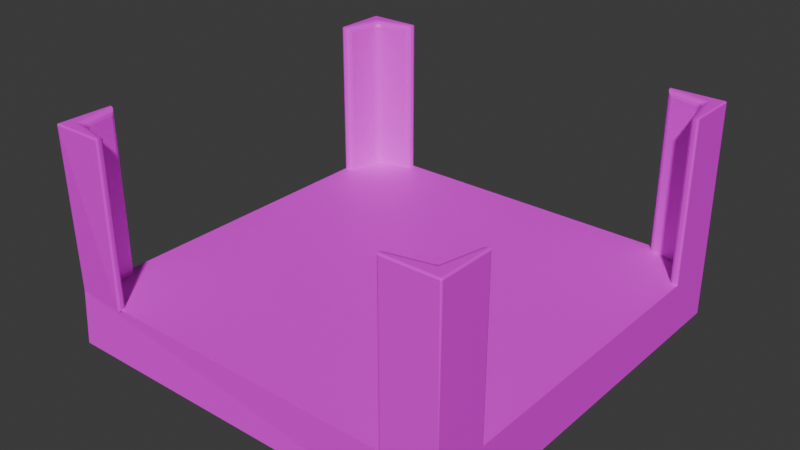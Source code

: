 # Source: btn_02.blend  (saved by Blender 5.0.119; exported with 4.5.12 LTS)
import bpy
from mathutils import Matrix  # noqa: F401  (used for matrix-valued properties, if any)

bpy.ops.wm.read_factory_settings(use_empty=True)
scene = bpy.context.scene
scene.name = 'Scene'

# ---- collections
col_collection = bpy.data.collections.new('Collection'); scene.collection.children.link(col_collection)

# ---- images (referenced by path relative to the original .blend; pixels are not part of the script)
import os
ASSET_DIR = os.environ.get("B2B_ASSET_DIR", "")  # directory of the original .blend (textures are referenced by path, not embedded)
HERE = os.path.dirname(os.path.abspath(__file__))  # packed textures are extracted next to this script under _unpacked/

def load_image(name, relpath, width, height, colorspace="sRGB"):
    """Load a texture the original file referenced (path relative to the .blend, or extracted next to this script)."""
    p = next((c for c in (os.path.join(HERE, relpath), os.path.join(ASSET_DIR, relpath)) if relpath and os.path.exists(c)), "")
    if p:
        img = bpy.data.images.load(p, check_existing=True)
        img.name = name
    else:  # same state as the original file: an image datablock whose file is absent (Cycles renders it pink)
        img = bpy.data.images.new(name, width, height)
        img.source = "FILE"
        img.filepath = "//" + (relpath or name)
    img.colorspace_settings.name = colorspace
    return img
img_tex_diffuse01_png = load_image('tex_diffuse01.png', 'tex_diffuse01.png', 1024, 1024, 'sRGB')

# ---- materials (node trees are filled in below, after node groups)
mat_material = bpy.data.materials.new('Material')

# ---- material node trees
mat_material.use_nodes = True; mat_material.node_tree.nodes.clear()
_N = mat_material.node_tree.nodes; _L = mat_material.node_tree.links
n0 = _N.new('ShaderNodeBsdfPrincipled'); n0.name = 'Principled BSDF'; n0.location = (-200, 100)
n1 = _N.new('ShaderNodeOutputMaterial'); n1.name = 'Material Output'; n1.location = (200, 100)
n2 = _N.new('ShaderNodeTexImage'); n2.name = 'Image Texture'; n2.location = (-579, 98)
n2.image = img_tex_diffuse01_png
_L.new(n0.outputs[0], n1.inputs[0])
_L.new(n2.outputs[0], n0.inputs[0])
n1.is_active_output = True

# ---- world
world_world = bpy.data.worlds.new('World'); scene.world = world_world
world_world.use_nodes = True; world_world.node_tree.nodes.clear()
_N = world_world.node_tree.nodes; _L = world_world.node_tree.links
n0 = _N.new('ShaderNodeOutputWorld'); n0.name = 'World Output'; n0.location = (200, 100)
n1 = _N.new('ShaderNodeBackground'); n1.name = 'Background'; n1.location = (-200, 100)
n1.inputs[0].default_value = (0.05088, 0.05088, 0.05088, 1.0)
_L.new(n1.outputs[0], n0.inputs[0])
n0.is_active_output = True
world_world.color = (0.05088, 0.05088, 0.05088)
world_world.sun_shadow_jitter_overblur = 0.0

# ---- meshes
me_cube_001 = bpy.data.meshes.new('Cube.001')
me_cube_001.from_pydata([(-0.75, -0.75, -0.4), (-0.75, 0.75, -0.4), (-0.75, 0.75, -0.2), (0.75, -0.75, -0.4), (0.75, -0.75, -0.2), (0.75, 0.75, -0.4), (0.75, 0.75, -0.2), (-0.7402, -0.55, -0.2), (-0.7158, -0.5696, -0.2), (-0.7295, -0.5526, -0.2), (-0.7206, -0.5598, -0.2), (-0.7158, -0.5696, 0.38), (-0.7402, -0.55, 0.4), (-0.7206, -0.5598, 0.39), (-0.7295, -0.5526, 0.3973), (-0.6942, -0.6704, -0.2), (-0.6704, -0.6942, -0.2), (-0.6895, -0.6808, -0.2), (-0.6808, -0.6895, -0.2), (-0.6704, -0.6942, 0.38), (-0.6942, -0.6704, 0.38), (-0.7067, -0.7067, 0.4), (-0.6806, -0.6893, 0.38), (-0.6813, -0.6948, 0.3898), (-0.6865, -0.6909, 0.3895), (-0.6948, -0.6813, 0.3898), (-0.6893, -0.6806, 0.38), (-0.6909, -0.6865, 0.3895), (-0.6945, -0.6994, 0.3971), (-0.6994, -0.6945, 0.3971), (-0.6926, -0.6926, 0.3948), (-0.5696, -0.7158, -0.2), (-0.55, -0.7402, -0.2), (-0.5598, -0.7206, -0.2), (-0.5526, -0.7295, -0.2), (-0.5696, -0.7158, 0.38), (-0.55, -0.7402, 0.4), (-0.5598, -0.7206, 0.39), (-0.5526, -0.7295, 0.3973), (-0.75, -0.738, -0.2), (-0.745, -0.75, 0.395), (-0.745, -0.745, 0.4), (-0.75, -0.745, 0.395), (-0.745, -0.7485, 0.3985), (-0.7479, -0.7479, 0.3979), (-0.7485, -0.745, 0.3985), (-0.7485, -0.7485, 0.395), (-0.55, -0.745, 0.4), (-0.555, -0.75, 0.395), (-0.5515, -0.7485, 0.3985), (-0.55, -0.745, -0.2), (-0.555, -0.75, -0.2), (-0.5515, -0.7485, -0.2), (-0.75, -0.555, -0.2), (-0.745, -0.55, -0.2), (-0.7485, -0.5515, -0.2), (-0.75, -0.555, 0.395), (-0.745, -0.55, 0.4), (-0.7485, -0.5515, 0.3985), (-0.55, 0.7402, -0.2), (-0.5696, 0.7158, -0.2), (-0.5526, 0.7295, -0.2), (-0.5598, 0.7206, -0.2), (-0.5696, 0.7158, 0.38), (-0.55, 0.7402, 0.4), (-0.5598, 0.7206, 0.39), (-0.5526, 0.7295, 0.3973), (-0.6704, 0.6942, -0.2), (-0.6942, 0.6704, -0.2), (-0.6808, 0.6895, -0.2), (-0.6895, 0.6808, -0.2), (-0.6942, 0.6704, 0.38), (-0.6704, 0.6942, 0.38), (-0.7067, 0.7066, 0.4), (-0.6893, 0.6806, 0.38), (-0.6948, 0.6813, 0.3898), (-0.6909, 0.6865, 0.3895), (-0.6813, 0.6948, 0.3898), (-0.6806, 0.6893, 0.38), (-0.6865, 0.6909, 0.3895), (-0.6994, 0.6945, 0.3971), (-0.6945, 0.6994, 0.3971), (-0.6926, 0.6926, 0.3948), (-0.7158, 0.5695, -0.2), (-0.7402, 0.55, -0.2), (-0.7206, 0.5598, -0.2), (-0.7295, 0.5526, -0.2), (-0.7158, 0.5695, 0.38), (-0.7402, 0.55, 0.4), (-0.7206, 0.5598, 0.39), (-0.7295, 0.5526, 0.3973), (-0.75, 0.745, 0.395), (-0.745, 0.745, 0.4), (-0.745, 0.75, 0.395), (-0.7485, 0.745, 0.3985), (-0.7479, 0.7479, 0.3979), (-0.745, 0.7485, 0.3985), (-0.7485, 0.7485, 0.395), (-0.745, 0.55, 0.4), (-0.75, 0.555, 0.395), (-0.7485, 0.5515, 0.3985), (-0.745, 0.55, -0.2), (-0.75, 0.555, -0.2), (-0.7485, 0.5515, -0.2), (-0.555, 0.75, -0.2), (-0.55, 0.745, -0.2), (-0.5515, 0.7485, -0.2), (-0.555, 0.75, 0.395), (-0.55, 0.745, 0.4), (-0.5515, 0.7485, 0.3985), (0.7403, 0.55, -0.2), (0.7159, 0.5695, -0.2), (0.7296, 0.5526, -0.2), (0.7207, 0.5598, -0.2), (0.7159, 0.5695, 0.38), (0.7403, 0.55, 0.4), (0.7207, 0.5598, 0.39), (0.7296, 0.5526, 0.3973), (0.6943, 0.6704, -0.2), (0.6705, 0.6942, -0.2), (0.6895, 0.6808, -0.2), (0.6808, 0.6895, -0.2), (0.6705, 0.6942, 0.38), (0.6943, 0.6704, 0.38), (0.7067, 0.7066, 0.4), (0.6807, 0.6893, 0.38), (0.6814, 0.6948, 0.3898), (0.6865, 0.6909, 0.3895), (0.6949, 0.6813, 0.3898), (0.6893, 0.6806, 0.38), (0.6909, 0.6865, 0.3895), (0.6946, 0.6994, 0.3971), (0.6994, 0.6945, 0.3971), (0.6927, 0.6926, 0.3948), (0.5696, 0.7158, -0.2), (0.5501, 0.7402, -0.2), (0.5598, 0.7206, -0.2), (0.5527, 0.7295, -0.2), (0.5696, 0.7158, 0.38), (0.5501, 0.7402, 0.4), (0.5598, 0.7206, 0.39), (0.5527, 0.7295, 0.3973), (0.7451, 0.75, 0.395), (0.7451, 0.745, 0.4), (0.7501, 0.745, 0.395), (0.7451, 0.7485, 0.3985), (0.748, 0.7479, 0.3979), (0.7486, 0.745, 0.3985), (0.7486, 0.7485, 0.395), (0.5501, 0.745, 0.4), (0.5551, 0.75, 0.395), (0.5515, 0.7485, 0.3985), (0.5501, 0.745, -0.2), (0.5551, 0.75, -0.2), (0.5515, 0.7485, -0.2), (0.7501, 0.555, -0.2), (0.7451, 0.55, -0.2), (0.7486, 0.5515, -0.2), (0.7501, 0.555, 0.395), (0.7451, 0.55, 0.4), (0.7486, 0.5515, 0.3985), (0.5501, -0.7403, -0.2), (0.5696, -0.7159, -0.2), (0.5527, -0.7296, -0.2), (0.5598, -0.7207, -0.2), (0.5696, -0.7159, 0.38), (0.5501, -0.7403, 0.4), (0.5598, -0.7207, 0.39), (0.5527, -0.7296, 0.3973), (0.6705, -0.6943, -0.2), (0.6943, -0.6705, -0.2), (0.6808, -0.6895, -0.2), (0.6895, -0.6809, -0.2), (0.6943, -0.6705, 0.38), (0.6705, -0.6943, 0.38), (0.7067, -0.7067, 0.4), (0.6893, -0.6807, 0.38), (0.6949, -0.6814, 0.3898), (0.6909, -0.6865, 0.3895), (0.6814, -0.6949, 0.3898), (0.6807, -0.6893, 0.38), (0.6865, -0.6909, 0.3895), (0.6994, -0.6946, 0.3971), (0.6946, -0.6994, 0.3971), (0.6927, -0.6927, 0.3948), (0.7159, -0.5696, -0.2), (0.7403, -0.5501, -0.2), (0.7207, -0.5598, -0.2), (0.7296, -0.5527, -0.2), (0.7159, -0.5696, 0.38), (0.7403, -0.5501, 0.4), (0.7207, -0.5598, 0.39), (0.7296, -0.5527, 0.3973), (0.7501, -0.7451, 0.395), (0.7451, -0.7451, 0.4), (0.7451, -0.7501, 0.395), (0.7486, -0.7451, 0.3985), (0.748, -0.748, 0.3979), (0.7451, -0.7486, 0.3985), (0.7486, -0.7486, 0.395), (0.7451, -0.5501, 0.4), (0.7501, -0.5551, 0.395), (0.7486, -0.5515, 0.3985), (0.7451, -0.5501, -0.2), (0.7501, -0.5551, -0.2), (0.7486, -0.5515, -0.2), (0.5551, -0.7501, -0.2), (0.5501, -0.7451, -0.2), (0.5515, -0.7486, -0.2), (0.5551, -0.7501, 0.395), (0.5501, -0.7451, 0.4), (0.5515, -0.7486, 0.3985)], [], [(1, 2, 6, 5), (5, 6, 4, 3), (1, 5, 3, 0), (19, 22, 24, 23), (22, 26, 27, 24), (20, 25, 27, 26), (25, 29, 30, 27), (21, 28, 30, 29), (28, 23, 24, 30), (24, 27, 30), (7, 12, 14, 9), (9, 14, 13, 10), (10, 13, 11, 8), (15, 20, 26, 17), (17, 26, 22, 18), (18, 22, 19, 16), (12, 21, 29, 14), (14, 29, 25, 13), (13, 25, 20, 11), (31, 35, 37, 33), (33, 37, 38, 34), (34, 38, 36, 32), (21, 36, 38, 28), (28, 38, 37, 23), (23, 37, 35, 19), (8, 11, 20, 15), (16, 19, 35, 31), (40, 43, 44, 46), (41, 45, 44, 43), (42, 46, 44, 45), (39, 40, 46), (39, 46, 42), (50, 47, 49, 52), (52, 49, 48, 51), (53, 56, 58, 55), (55, 58, 57, 54), (41, 57, 58, 45), (45, 58, 56, 42), (47, 41, 43, 49), (49, 43, 40, 48), (3, 4, 39, 0), (0, 39, 2, 1), (6, 2, 39, 4), (39, 42, 56, 53), (40, 39, 51, 48), (41, 47, 36, 21, 12, 57), (32, 36, 47, 50), (54, 57, 12, 7), (71, 74, 76, 75), (74, 78, 79, 76), (72, 77, 79, 78), (77, 81, 82, 79), (73, 80, 82, 81), (80, 75, 76, 82), (76, 79, 82), (59, 64, 66, 61), (61, 66, 65, 62), (62, 65, 63, 60), (67, 72, 78, 69), (69, 78, 74, 70), (70, 74, 71, 68), (64, 73, 81, 66), (66, 81, 77, 65), (65, 77, 72, 63), (83, 87, 89, 85), (85, 89, 90, 86), (86, 90, 88, 84), (73, 88, 90, 80), (80, 90, 89, 75), (75, 89, 87, 71), (60, 63, 72, 67), (68, 71, 87, 83), (91, 94, 95, 97), (92, 96, 95, 94), (93, 97, 95, 96), (2, 91, 97), (2, 97, 93), (101, 98, 100, 103), (103, 100, 99, 102), (104, 107, 109, 106), (106, 109, 108, 105), (92, 108, 109, 96), (96, 109, 107, 93), (98, 92, 94, 100), (100, 94, 91, 99), (2, 93, 107, 104), (91, 2, 102, 99), (92, 98, 88, 73, 64, 108), (84, 88, 98, 101), (105, 108, 64, 59), (122, 125, 127, 126), (125, 129, 130, 127), (123, 128, 130, 129), (128, 132, 133, 130), (124, 131, 133, 132), (131, 126, 127, 133), (127, 130, 133), (110, 115, 117, 112), (112, 117, 116, 113), (113, 116, 114, 111), (118, 123, 129, 120), (120, 129, 125, 121), (121, 125, 122, 119), (115, 124, 132, 117), (117, 132, 128, 116), (116, 128, 123, 114), (134, 138, 140, 136), (136, 140, 141, 137), (137, 141, 139, 135), (124, 139, 141, 131), (131, 141, 140, 126), (126, 140, 138, 122), (111, 114, 123, 118), (119, 122, 138, 134), (142, 145, 146, 148), (143, 147, 146, 145), (144, 148, 146, 147), (6, 142, 148), (6, 148, 144), (152, 149, 151, 154), (154, 151, 150, 153), (155, 158, 160, 157), (157, 160, 159, 156), (143, 159, 160, 147), (147, 160, 158, 144), (149, 143, 145, 151), (151, 145, 142, 150), (6, 144, 158, 155), (142, 6, 153, 150), (143, 149, 139, 124, 115, 159), (135, 139, 149, 152), (156, 159, 115, 110), (173, 176, 178, 177), (176, 180, 181, 178), (174, 179, 181, 180), (179, 183, 184, 181), (175, 182, 184, 183), (182, 177, 178, 184), (178, 181, 184), (161, 166, 168, 163), (163, 168, 167, 164), (164, 167, 165, 162), (169, 174, 180, 171), (171, 180, 176, 172), (172, 176, 173, 170), (166, 175, 183, 168), (168, 183, 179, 167), (167, 179, 174, 165), (185, 189, 191, 187), (187, 191, 192, 188), (188, 192, 190, 186), (175, 190, 192, 182), (182, 192, 191, 177), (177, 191, 189, 173), (162, 165, 174, 169), (170, 173, 189, 185), (193, 196, 197, 199), (194, 198, 197, 196), (195, 199, 197, 198), (4, 193, 199), (4, 199, 195), (203, 200, 202, 205), (205, 202, 201, 204), (206, 209, 211, 208), (208, 211, 210, 207), (194, 210, 211, 198), (198, 211, 209, 195), (200, 194, 196, 202), (202, 196, 193, 201), (4, 195, 209, 206), (193, 4, 204, 201), (194, 200, 190, 175, 166, 210), (186, 190, 200, 203), (207, 210, 166, 161)])
_uv = me_cube_001.uv_layers.new(name='UVMap')
_uv.uv.foreach_set('vector', [0.8672, 1.0, 0.8008, 1.0, 0.8008, 0.5, 0.8672, 0.5, 0.8672, 0.5, 0.9336, 0.5, 0.9336, 1.0, 0.8672, 1.0, 1.0, 3.576e-08, 1.0, 0.5, 0.5, 0.5, 0.5, -1.987e-09, 0.3047, 0.5547, 0.2969, 0.5547, 0.293, 0.5469, 0.2969, 0.5469, 0.5508, 0.5938, 0.543, 0.5977, 0.5391, 0.5938, 0.543, 0.5898, 0.4727, 0.5547, 0.4805, 0.5469, 0.4805, 0.5469, 0.4805, 0.5547, 0.5352, 0.5977, 0.5312, 0.5859, 0.5352, 0.5898, 0.5391, 0.5938, 0.5273, 0.5781, 0.5352, 0.582, 0.5352, 0.5898, 0.5312, 0.5859, 0.5352, 0.582, 0.5469, 0.5859, 0.543, 0.5898, 0.5352, 0.5898, 0.543, 0.5898, 0.5391, 0.5938, 0.5352, 0.5898, 0.6602, 0.9766, 0.6602, 0.543, 0.6719, 0.5469, 0.6719, 0.9766, 0.6719, 0.9766, 0.6719, 0.5469, 0.6758, 0.5508, 0.6758, 0.9766, 0.3906, 0.9688, 0.3906, 0.5469, 0.3945, 0.5547, 0.3984, 0.9688, 0.4727, 0.9688, 0.4727, 0.5547, 0.4805, 0.5547, 0.4805, 0.9688, 0.2891, 0.9727, 0.2891, 0.5547, 0.2969, 0.5547, 0.2969, 0.9727, 0.2969, 0.9727, 0.2969, 0.5547, 0.3047, 0.5547, 0.3047, 0.9727, 0.5, 0.6914, 0.5273, 0.5781, 0.5312, 0.5859, 0.5117, 0.6914, 0.5117, 0.6914, 0.5312, 0.5859, 0.5352, 0.5977, 0.5195, 0.6836, 0.3906, 0.5469, 0.4805, 0.5469, 0.4727, 0.5547, 0.3945, 0.5547, 0.3789, 0.9688, 0.3789, 0.5547, 0.3906, 0.5469, 0.3906, 0.9688, 0.6328, 0.9766, 0.6328, 0.5508, 0.6445, 0.5469, 0.6445, 0.9766, 0.6445, 0.9766, 0.6445, 0.5469, 0.6484, 0.543, 0.6484, 0.9766, 0.5273, 0.5781, 0.6328, 0.5508, 0.6328, 0.5547, 0.5352, 0.582, 0.5352, 0.582, 0.6328, 0.5547, 0.6289, 0.5625, 0.5469, 0.5859, 0.2969, 0.5469, 0.3906, 0.5469, 0.3789, 0.5547, 0.3047, 0.5547, 0.3984, 0.9688, 0.3945, 0.5547, 0.4727, 0.5547, 0.4727, 0.9688, 0.3047, 0.9727, 0.3047, 0.5547, 0.3789, 0.5547, 0.3789, 0.9688, 0.1445, 0.5508, 0.1445, 0.5469, 0.1445, 0.5469, 0.1445, 0.5508, 0.5, 0.5508, 0.5, 0.5508, 0.5, 0.5508, 0.5, 0.5508, 0.1523, 0.5469, 0.1445, 0.5469, 0.1445, 0.5469, 0.1523, 0.5469, 0.1445, 0.9727, 0.1445, 0.5508, 0.1445, 0.5508, 0.1523, 0.9727, 0.1445, 0.5469, 0.1523, 0.5469, 0.6523, 0.9766, 0.6523, 0.543, 0.6562, 0.543, 0.6562, 0.9766, 0.003906, 0.9727, 0.003906, 0.5469, 0.003906, 0.5469, 0.003906, 0.9727, 0.2852, 0.9727, 0.2891, 0.5469, 0.2891, 0.5469, 0.2891, 0.9727, 0.6562, 0.9766, 0.6562, 0.543, 0.6562, 0.543, 0.6562, 0.9766, 0.5, 0.5508, 0.5, 0.6914, 0.5, 0.6914, 0.5, 0.5508, 0.1523, 0.5469, 0.2891, 0.5469, 0.2891, 0.5469, 0.1523, 0.5469, 0.6328, 0.5469, 0.5, 0.5508, 0.5, 0.5508, 0.6328, 0.543, 0.003906, 0.5469, 0.1445, 0.5469, 0.1445, 0.5508, 0.003906, 0.5469, 0.7344, 0.5, 0.8008, 0.5, 0.8008, 1.0, 0.7344, 1.0, 1.0, 1.0, 0.9336, 1.0, 0.9336, 0.5, 1.0, 0.5, 0.02734, 0.4727, 0.02734, 0.04297, 0.4531, 0.04297, 0.457, 0.4727, 0.1523, 0.9727, 0.1523, 0.5469, 0.2891, 0.5469, 0.2852, 0.9727, 0.1445, 0.5508, 0.1445, 0.9727, 0.003906, 0.9727, 0.003906, 0.5469, 0.5, 0.5508, 0.6328, 0.5469, 0.6328, 0.5508, 0.5273, 0.5781, 0.5, 0.6914, 0.5, 0.6914, 0.6484, 0.9766, 0.6484, 0.543, 0.6523, 0.543, 0.6523, 0.9766, 0.6562, 0.9766, 0.6562, 0.543, 0.6602, 0.543, 0.6602, 0.9766, 0.3047, 0.5547, 0.2969, 0.5547, 0.293, 0.5469, 0.2969, 0.5469, 0.5508, 0.5938, 0.543, 0.5977, 0.5391, 0.5938, 0.543, 0.5898, 0.4727, 0.5547, 0.4805, 0.5469, 0.4805, 0.5469, 0.4805, 0.5547, 0.5352, 0.5977, 0.5312, 0.5859, 0.5391, 0.5898, 0.5391, 0.5938, 0.5273, 0.5781, 0.5352, 0.582, 0.5391, 0.5898, 0.5312, 0.5859, 0.5352, 0.582, 0.5469, 0.5859, 0.543, 0.5898, 0.5391, 0.5898, 0.543, 0.5898, 0.5391, 0.5938, 0.5391, 0.5898, 0.6641, 0.9766, 0.6641, 0.543, 0.6719, 0.5469, 0.6719, 0.9766, 0.6719, 0.9766, 0.6719, 0.5469, 0.6758, 0.5508, 0.6758, 0.9766, 0.3906, 0.9688, 0.3906, 0.5469, 0.3945, 0.5547, 0.3984, 0.9688, 0.4727, 0.9688, 0.4727, 0.5547, 0.4805, 0.5547, 0.4805, 0.9688, 0.2891, 0.9727, 0.2891, 0.5547, 0.2969, 0.5547, 0.2969, 0.9727, 0.2969, 0.9727, 0.2969, 0.5547, 0.3047, 0.5547, 0.3047, 0.9727, 0.5, 0.6914, 0.5273, 0.5781, 0.5312, 0.5859, 0.5117, 0.6914, 0.5117, 0.6914, 0.5312, 0.5859, 0.5352, 0.5977, 0.5195, 0.6836, 0.3906, 0.5469, 0.4805, 0.5469, 0.4727, 0.5547, 0.3945, 0.5547, 0.3789, 0.9688, 0.3789, 0.5547, 0.3906, 0.5469, 0.3906, 0.9688, 0.6367, 0.9766, 0.6367, 0.5508, 0.6445, 0.5469, 0.6445, 0.9766, 0.6445, 0.9766, 0.6445, 0.5469, 0.6484, 0.543, 0.6484, 0.9766, 0.5273, 0.5781, 0.6367, 0.5508, 0.6328, 0.5547, 0.5352, 0.582, 0.5352, 0.582, 0.6328, 0.5547, 0.6289, 0.5625, 0.5469, 0.5859, 0.2969, 0.5469, 0.3906, 0.5469, 0.3789, 0.5547, 0.3047, 0.5547, 0.3984, 0.9688, 0.3945, 0.5547, 0.4727, 0.5547, 0.4727, 0.9688, 0.3047, 0.9727, 0.3047, 0.5547, 0.3789, 0.5547, 0.3789, 0.9688, 0.1445, 0.5508, 0.1445, 0.5469, 0.1445, 0.5469, 0.1445, 0.5508, 0.5, 0.5508, 0.5, 0.5508, 0.5, 0.5508, 0.5, 0.5508, 0.1523, 0.5508, 0.1445, 0.5508, 0.1445, 0.5469, 0.1523, 0.5469, 0.1445, 0.9727, 0.1445, 0.5508, 0.1445, 0.5508, 0.1445, 0.9727, 0.1445, 0.5508, 0.1523, 0.5508, 0.6523, 0.9766, 0.6523, 0.543, 0.6562, 0.543, 0.6562, 0.9766, 0.003906, 0.9727, 0.003906, 0.5469, 0.003906, 0.5469, 0.003906, 0.9727, 0.2891, 0.9727, 0.2891, 0.5469, 0.2891, 0.5469, 0.2891, 0.9727, 0.6562, 0.9766, 0.6562, 0.543, 0.6602, 0.543, 0.6602, 0.9766, 0.5, 0.5508, 0.5, 0.6914, 0.5, 0.6914, 0.5, 0.5508, 0.1523, 0.5469, 0.2891, 0.5469, 0.2891, 0.5469, 0.1523, 0.5508, 0.6367, 0.5469, 0.5, 0.5508, 0.5, 0.5508, 0.6328, 0.543, 0.003906, 0.5469, 0.1445, 0.5469, 0.1445, 0.5508, 0.003906, 0.5469, 0.1445, 0.9727, 0.1523, 0.5508, 0.2891, 0.5469, 0.2891, 0.9727, 0.1445, 0.5508, 0.1445, 0.9727, 0.003906, 0.9727, 0.003906, 0.5469, 0.5, 0.5508, 0.6367, 0.5469, 0.6367, 0.5508, 0.5273, 0.5781, 0.5, 0.6914, 0.5, 0.6914, 0.6484, 0.9766, 0.6484, 0.543, 0.6523, 0.543, 0.6523, 0.9766, 0.6602, 0.9766, 0.6602, 0.543, 0.6641, 0.543, 0.6641, 0.9766, 0.3047, 0.5547, 0.2969, 0.5547, 0.293, 0.5469, 0.2969, 0.5469, 0.5898, 0.5977, 0.582, 0.5938, 0.5898, 0.5898, 0.5938, 0.5938, 0.4727, 0.5547, 0.4805, 0.5469, 0.4805, 0.5469, 0.4805, 0.5547, 0.5859, 0.5859, 0.5977, 0.582, 0.5977, 0.5898, 0.5898, 0.5898, 0.6055, 0.5781, 0.6016, 0.5859, 0.5977, 0.5898, 0.5977, 0.582, 0.6016, 0.5859, 0.5977, 0.5977, 0.5938, 0.5938, 0.5977, 0.5898, 0.5938, 0.5938, 0.5898, 0.5898, 0.5977, 0.5898, 0.6641, 0.9766, 0.6641, 0.543, 0.6719, 0.5469, 0.6719, 0.9766, 0.6719, 0.9766, 0.6719, 0.5469, 0.6758, 0.5508, 0.6758, 0.9766, 0.3906, 0.9688, 0.3906, 0.5469, 0.3945, 0.5547, 0.3984, 0.9688, 0.4727, 0.9688, 0.4727, 0.5547, 0.4805, 0.5547, 0.4805, 0.9688, 0.2891, 0.9727, 0.2891, 0.5547, 0.2969, 0.5547, 0.2969, 0.9727, 0.2969, 0.9727, 0.2969, 0.5547, 0.3047, 0.5547, 0.3047, 0.9727, 0.5, 0.5508, 0.6055, 0.5781, 0.5977, 0.582, 0.5, 0.5547, 0.5, 0.5547, 0.5977, 0.582, 0.5859, 0.5859, 0.5, 0.5625, 0.3906, 0.5469, 0.4805, 0.5469, 0.4727, 0.5547, 0.3945, 0.5547, 0.3789, 0.9688, 0.3789, 0.5547, 0.3906, 0.5469, 0.3906, 0.9688, 0.6367, 0.9766, 0.6367, 0.5508, 0.6445, 0.5469, 0.6445, 0.9766, 0.6445, 0.9766, 0.6445, 0.5469, 0.6484, 0.543, 0.6484, 0.9766, 0.6055, 0.5781, 0.6289, 0.6914, 0.625, 0.6914, 0.6016, 0.5859, 0.6016, 0.5859, 0.625, 0.6914, 0.6133, 0.6836, 0.5977, 0.5977, 0.2969, 0.5469, 0.3906, 0.5469, 0.3789, 0.5547, 0.3047, 0.5547, 0.3984, 0.9688, 0.3945, 0.5547, 0.4727, 0.5547, 0.4727, 0.9688, 0.3047, 0.9727, 0.3047, 0.5547, 0.3789, 0.5547, 0.3789, 0.9688, 0.2891, 0.5508, 0.2891, 0.5469, 0.2891, 0.5469, 0.2891, 0.5508, 0.6328, 0.5508, 0.6328, 0.5508, 0.6328, 0.5508, 0.6367, 0.5508, 0.003906, 0.5508, 0.003906, 0.5508, 0.003906, 0.5469, 0.003906, 0.5469, 0.2891, 0.9727, 0.2891, 0.5508, 0.2891, 0.5508, 0.003906, 0.9727, 0.003906, 0.5508, 0.003906, 0.5508, 0.6523, 0.9766, 0.6523, 0.543, 0.6562, 0.543, 0.6562, 0.9766, 0.1445, 0.9727, 0.1445, 0.5469, 0.1445, 0.5469, 0.1445, 0.9727, 0.1445, 0.9727, 0.1445, 0.5469, 0.1445, 0.5469, 0.1445, 0.9727, 0.6562, 0.9766, 0.6562, 0.543, 0.6602, 0.543, 0.6602, 0.9766, 0.6328, 0.5508, 0.5, 0.5469, 0.5, 0.543, 0.6328, 0.5508, 0.003906, 0.5469, 0.1445, 0.5469, 0.1445, 0.5469, 0.003906, 0.5508, 0.6328, 0.6914, 0.6328, 0.5508, 0.6367, 0.5508, 0.6367, 0.6914, 0.1445, 0.5469, 0.2891, 0.5469, 0.2891, 0.5508, 0.1445, 0.5469, 0.003906, 0.9727, 0.003906, 0.5508, 0.1445, 0.5469, 0.1445, 0.9727, 0.2891, 0.5508, 0.2891, 0.9727, 0.1445, 0.9727, 0.1445, 0.5469, 0.6328, 0.5508, 0.6328, 0.6914, 0.6289, 0.6914, 0.6055, 0.5781, 0.5, 0.5508, 0.5, 0.5469, 0.6484, 0.9766, 0.6484, 0.543, 0.6523, 0.543, 0.6523, 0.9766, 0.6602, 0.9766, 0.6602, 0.543, 0.6641, 0.543, 0.6641, 0.9766, 0.3047, 0.5547, 0.2969, 0.5547, 0.293, 0.5469, 0.2969, 0.5469, 0.5898, 0.5977, 0.582, 0.5938, 0.5898, 0.5898, 0.5938, 0.5938, 0.4727, 0.5547, 0.4805, 0.5469, 0.4805, 0.5469, 0.4805, 0.5547, 0.5859, 0.5859, 0.5977, 0.582, 0.5977, 0.5898, 0.5898, 0.5898, 0.6055, 0.5781, 0.6016, 0.5859, 0.5977, 0.5898, 0.5977, 0.582, 0.6016, 0.5859, 0.5977, 0.5977, 0.5938, 0.5938, 0.5977, 0.5898, 0.5938, 0.5938, 0.5898, 0.5898, 0.5977, 0.5898, 0.6641, 0.9766, 0.6641, 0.543, 0.6719, 0.5469, 0.6719, 0.9766, 0.6719, 0.9766, 0.6719, 0.5469, 0.6758, 0.5508, 0.6758, 0.9766, 0.3906, 0.9688, 0.3906, 0.5469, 0.3945, 0.5547, 0.3984, 0.9688, 0.4727, 0.9688, 0.4727, 0.5547, 0.4805, 0.5547, 0.4805, 0.9688, 0.2891, 0.9727, 0.2891, 0.5547, 0.2969, 0.5547, 0.2969, 0.9727, 0.2969, 0.9727, 0.2969, 0.5547, 0.3047, 0.5547, 0.3047, 0.9727, 0.5, 0.5508, 0.6055, 0.5781, 0.5977, 0.582, 0.5, 0.5547, 0.5, 0.5547, 0.5977, 0.582, 0.5859, 0.5859, 0.5, 0.5625, 0.3906, 0.5469, 0.4805, 0.5469, 0.4727, 0.5547, 0.3945, 0.5547, 0.3789, 0.9688, 0.3789, 0.5547, 0.3906, 0.5469, 0.3906, 0.9688, 0.6367, 0.9766, 0.6367, 0.5508, 0.6445, 0.5469, 0.6445, 0.9766, 0.6445, 0.9766, 0.6445, 0.5469, 0.6484, 0.543, 0.6484, 0.9766, 0.6055, 0.5781, 0.6289, 0.6914, 0.625, 0.6914, 0.6016, 0.5859, 0.6016, 0.5859, 0.625, 0.6914, 0.6133, 0.6836, 0.5977, 0.5977, 0.2969, 0.5469, 0.3906, 0.5469, 0.3789, 0.5547, 0.3047, 0.5547, 0.3984, 0.9688, 0.3945, 0.5547, 0.4727, 0.5547, 0.4727, 0.9688, 0.3047, 0.9727, 0.3047, 0.5547, 0.3789, 0.5547, 0.3789, 0.9688, 0.2891, 0.5508, 0.2891, 0.5469, 0.2891, 0.5469, 0.2891, 0.5508, 0.6328, 0.5508, 0.6328, 0.5508, 0.6328, 0.5508, 0.6367, 0.5508, 0.003906, 0.5508, 0.003906, 0.5508, 0.003906, 0.5469, 0.003906, 0.5469, 0.2891, 0.9727, 0.2891, 0.5508, 0.2891, 0.5508, 0.003906, 0.9727, 0.003906, 0.5508, 0.003906, 0.5508, 0.6523, 0.9766, 0.6523, 0.543, 0.6562, 0.543, 0.6562, 0.9766, 0.1445, 0.9727, 0.1445, 0.5469, 0.1445, 0.5469, 0.1445, 0.9727, 0.1445, 0.9727, 0.1445, 0.5469, 0.1445, 0.5469, 0.1445, 0.9727, 0.6562, 0.9766, 0.6562, 0.543, 0.6562, 0.543, 0.6562, 0.9766, 0.6328, 0.5508, 0.5, 0.5469, 0.5, 0.543, 0.6328, 0.5508, 0.003906, 0.5469, 0.1445, 0.5469, 0.1445, 0.5469, 0.003906, 0.5508, 0.6328, 0.6914, 0.6328, 0.5508, 0.6367, 0.5508, 0.6367, 0.6914, 0.1445, 0.5469, 0.2891, 0.5469, 0.2891, 0.5508, 0.1445, 0.5469, 0.003906, 0.9727, 0.003906, 0.5508, 0.1445, 0.5469, 0.1445, 0.9727, 0.2891, 0.5508, 0.2891, 0.9727, 0.1445, 0.9727, 0.1445, 0.5469, 0.6328, 0.5508, 0.6328, 0.6914, 0.6289, 0.6914, 0.6055, 0.5781, 0.5, 0.5508, 0.5, 0.5469, 0.6484, 0.9766, 0.6484, 0.543, 0.6523, 0.543, 0.6523, 0.9766, 0.6562, 0.9766, 0.6562, 0.543, 0.6641, 0.543, 0.6641, 0.9766])
me_cube_001.materials.append(mat_material)
me_cube_001.update()

# ---- objects
ob_cube = bpy.data.objects.new('Cube', me_cube_001)

# ---- transforms, parenting, visibility, modifiers, constraints
ob_cube.location = (0.0, 0.0, 0.0)

# ---- collection membership
col_collection.objects.link(ob_cube)

# ---- scene / render settings (as saved in the file)
scene.frame_start = 1; scene.frame_end = 250; scene.frame_set(1)
scene.render.engine = 'BLENDER_EEVEE_NEXT'
scene.render.bake_bias = 0.0
scene.render.bake_samples = 0
scene.cycles.sampling_pattern = 'TABULATED_SOBOL'
scene.eevee.use_volume_custom_range = False
bpy.context.view_layer.update()

# ---- added for rendering (the .blend has no active camera and no usable light): camera, sun
cam_auto = bpy.data.cameras.new('AutoCamera')
cam_auto.lens = 50.0
cam_auto.sensor_width = 36.0
cam_auto.clip_end = 1000.0
ob_auto_camera = bpy.data.objects.new('AutoCamera', cam_auto)
scene.collection.objects.link(ob_auto_camera)
ob_auto_camera.location = (2.09774, -2.51729, 1.67817)
ob_auto_camera.rotation_euler = (1.09748, -7.21219e-08, 0.694738)
scene.camera = ob_auto_camera
light_auto_sun = bpy.data.lights.new('AutoSun', 'SUN')
light_auto_sun.energy = 3.0
light_auto_sun.angle = 0.0523599
ob_auto_sun = bpy.data.objects.new('AutoSun', light_auto_sun)
scene.collection.objects.link(ob_auto_sun)
ob_auto_sun.rotation_euler = (0.872665, 0.174533, 0.523599)
bpy.context.view_layer.update()

